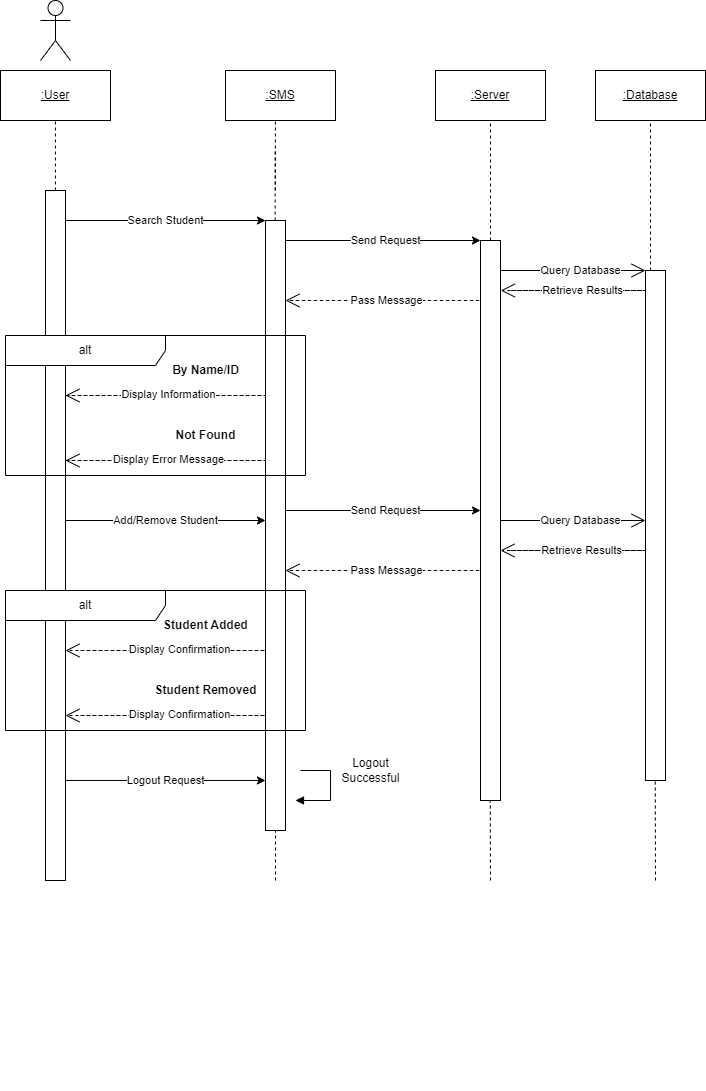

The diagram above was exported from draw.io. Its source (the exported page's mxGraphModel, read from the mxfile embedded in the PNG):
<mxGraphModel dx="-166" dy="425" grid="1" gridSize="10" guides="1" tooltips="1" connect="1" arrows="1" fold="1" page="1" pageScale="1" pageWidth="1100" pageHeight="850" background="none" math="0" shadow="0">
  <root>
    <mxCell id="0" />
    <mxCell id="1" parent="0" />
    <mxCell id="-6PEmMJlGs1gWMdDE86d-1" value="" style="html=1;points=[[0,0,0,0,5],[0,1,0,0,-5],[1,0,0,0,5],[1,1,0,0,-5]];perimeter=orthogonalPerimeter;outlineConnect=0;targetShapes=umlLifeline;portConstraint=eastwest;newEdgeStyle={&quot;curved&quot;:0,&quot;rounded&quot;:0};" parent="1" vertex="1">
      <mxGeometry x="1250" y="210" width="20" height="690" as="geometry" />
    </mxCell>
    <mxCell id="-6PEmMJlGs1gWMdDE86d-2" value="&lt;u&gt;:User&lt;/u&gt;" style="html=1;whiteSpace=wrap;" parent="1" vertex="1">
      <mxGeometry x="1205" y="90" width="110" height="50" as="geometry" />
    </mxCell>
    <mxCell id="-6PEmMJlGs1gWMdDE86d-3" value="" style="endArrow=none;dashed=1;html=1;rounded=0;entryX=0.5;entryY=1;entryDx=0;entryDy=0;" parent="1" source="-6PEmMJlGs1gWMdDE86d-1" edge="1">
      <mxGeometry width="50" height="50" relative="1" as="geometry">
        <mxPoint x="1259.9299999999998" y="170" as="sourcePoint" />
        <mxPoint x="1259.9299999999998" y="140" as="targetPoint" />
      </mxGeometry>
    </mxCell>
    <mxCell id="-6PEmMJlGs1gWMdDE86d-4" value="&lt;u&gt;:SMS&lt;/u&gt;" style="html=1;whiteSpace=wrap;" parent="1" vertex="1">
      <mxGeometry x="1430" y="90" width="110" height="50" as="geometry" />
    </mxCell>
    <mxCell id="-6PEmMJlGs1gWMdDE86d-6" value="&lt;u&gt;:Database&lt;/u&gt;" style="html=1;whiteSpace=wrap;" parent="1" vertex="1">
      <mxGeometry x="1800" y="90" width="110" height="50" as="geometry" />
    </mxCell>
    <mxCell id="-6PEmMJlGs1gWMdDE86d-10" value="" style="endArrow=none;dashed=1;html=1;rounded=0;entryX=0.454;entryY=1.025;entryDx=0;entryDy=0;entryPerimeter=0;" parent="1" target="-6PEmMJlGs1gWMdDE86d-4" edge="1">
      <mxGeometry width="50" height="50" relative="1" as="geometry">
        <mxPoint x="1479.8699999999997" y="210" as="sourcePoint" />
        <mxPoint x="1479.8699999999997" y="180" as="targetPoint" />
      </mxGeometry>
    </mxCell>
    <mxCell id="-6PEmMJlGs1gWMdDE86d-84" value="&lt;u&gt;:Server&lt;/u&gt;" style="html=1;whiteSpace=wrap;" parent="1" vertex="1">
      <mxGeometry x="1640" y="90" width="110" height="50" as="geometry" />
    </mxCell>
    <mxCell id="-6PEmMJlGs1gWMdDE86d-185" value="" style="endArrow=classic;html=1;rounded=0;" parent="1" edge="1">
      <mxGeometry width="50" height="50" relative="1" as="geometry">
        <mxPoint x="1270.0000000000002" y="240" as="sourcePoint" />
        <mxPoint x="1470" y="240" as="targetPoint" />
      </mxGeometry>
    </mxCell>
    <mxCell id="-6PEmMJlGs1gWMdDE86d-186" value="Search Student" style="edgeLabel;html=1;align=center;verticalAlign=middle;resizable=0;points=[];" parent="-6PEmMJlGs1gWMdDE86d-185" vertex="1" connectable="0">
      <mxGeometry x="-0.276" relative="1" as="geometry">
        <mxPoint x="27" as="offset" />
      </mxGeometry>
    </mxCell>
    <mxCell id="-6PEmMJlGs1gWMdDE86d-187" value="" style="html=1;points=[[0,0,0,0,5],[0,1,0,0,-5],[1,0,0,0,5],[1,1,0,0,-5]];perimeter=orthogonalPerimeter;outlineConnect=0;targetShapes=umlLifeline;portConstraint=eastwest;newEdgeStyle={&quot;curved&quot;:0,&quot;rounded&quot;:0};" parent="1" vertex="1">
      <mxGeometry x="1470" y="240" width="20" height="610" as="geometry" />
    </mxCell>
    <mxCell id="-6PEmMJlGs1gWMdDE86d-396" value="" style="endArrow=none;dashed=1;html=1;rounded=0;entryX=0.5;entryY=1;entryDx=0;entryDy=0;" parent="1" source="-6PEmMJlGs1gWMdDE86d-452" target="-6PEmMJlGs1gWMdDE86d-6" edge="1">
      <mxGeometry width="50" height="50" relative="1" as="geometry">
        <mxPoint x="1991.67" y="1360" as="sourcePoint" />
        <mxPoint x="1991.2500000000005" y="1420" as="targetPoint" />
      </mxGeometry>
    </mxCell>
    <mxCell id="-6PEmMJlGs1gWMdDE86d-452" value="" style="html=1;points=[[0,0,0,0,5],[0,1,0,0,-5],[1,0,0,0,5],[1,1,0,0,-5]];perimeter=orthogonalPerimeter;outlineConnect=0;targetShapes=umlLifeline;portConstraint=eastwest;newEdgeStyle={&quot;curved&quot;:0,&quot;rounded&quot;:0};" parent="1" vertex="1">
      <mxGeometry x="1850" y="290" width="20" height="510" as="geometry" />
    </mxCell>
    <mxCell id="-6PEmMJlGs1gWMdDE86d-467" value="" style="endArrow=none;dashed=1;html=1;rounded=0;" parent="1" edge="1">
      <mxGeometry width="50" height="50" relative="1" as="geometry">
        <mxPoint x="1770" y="1109" as="sourcePoint" />
        <mxPoint x="1770" y="1109" as="targetPoint" />
      </mxGeometry>
    </mxCell>
    <mxCell id="-6PEmMJlGs1gWMdDE86d-513" value="" style="html=1;points=[[0,0,0,0,5],[0,1,0,0,-5],[1,0,0,0,5],[1,1,0,0,-5]];perimeter=orthogonalPerimeter;outlineConnect=0;targetShapes=umlLifeline;portConstraint=eastwest;newEdgeStyle={&quot;curved&quot;:0,&quot;rounded&quot;:0};" parent="1" vertex="1">
      <mxGeometry x="1685" y="260" width="20" height="560" as="geometry" />
    </mxCell>
    <mxCell id="-6PEmMJlGs1gWMdDE86d-689" value="" style="endArrow=none;dashed=1;html=1;rounded=0;" parent="1" edge="1" source="-6PEmMJlGs1gWMdDE86d-187">
      <mxGeometry width="50" height="50" relative="1" as="geometry">
        <mxPoint x="1479.64" y="209" as="sourcePoint" />
        <mxPoint x="1479.64" y="169" as="targetPoint" />
      </mxGeometry>
    </mxCell>
    <mxCell id="_KbFLCX_pp6QvGL4VoS7-1" value="" style="shape=umlActor;verticalLabelPosition=bottom;verticalAlign=top;html=1;" parent="1" vertex="1">
      <mxGeometry x="1245" y="20" width="30" height="60" as="geometry" />
    </mxCell>
    <mxCell id="DILxj5woDIObzn8JqaIH-1" value="" style="endArrow=classic;html=1;rounded=0;" edge="1" parent="1">
      <mxGeometry width="50" height="50" relative="1" as="geometry">
        <mxPoint x="1490" y="260" as="sourcePoint" />
        <mxPoint x="1685" y="260" as="targetPoint" />
      </mxGeometry>
    </mxCell>
    <mxCell id="DILxj5woDIObzn8JqaIH-2" value="Send Request" style="edgeLabel;html=1;align=center;verticalAlign=middle;resizable=0;points=[];" vertex="1" connectable="0" parent="DILxj5woDIObzn8JqaIH-1">
      <mxGeometry x="-0.276" relative="1" as="geometry">
        <mxPoint x="29" as="offset" />
      </mxGeometry>
    </mxCell>
    <mxCell id="DILxj5woDIObzn8JqaIH-3" value="" style="endArrow=open;endFill=1;endSize=12;html=1;rounded=0;" edge="1" parent="1">
      <mxGeometry width="160" relative="1" as="geometry">
        <mxPoint x="1705" y="290" as="sourcePoint" />
        <mxPoint x="1850" y="290" as="targetPoint" />
      </mxGeometry>
    </mxCell>
    <mxCell id="DILxj5woDIObzn8JqaIH-4" value="&lt;span style=&quot;color: rgba(0, 0, 0, 0); font-family: monospace; font-size: 0px; text-align: start; background-color: rgb(251, 251, 251);&quot;&gt;%3CmxGraphModel%3E%3Croot%3E%3CmxCell%20id%3D%220%22%2F%3E%3CmxCell%20id%3D%221%22%20parent%3D%220%22%2F%3E%3CmxCell%20id%3D%222%22%20value%3D%22Administrator%20issues%20the%20command%20sudo%20apt%20update%26lt%3Bdiv%26gt%3B%26lt%3Bbr%2F%26gt%3B%26lt%3B%2Fdiv%26gt%3B%22%20style%3D%22edgeLabel%3Bhtml%3D1%3Balign%3Dcenter%3BverticalAlign%3Dmiddle%3Bresizable%3D0%3Bpoints%3D%5B%5D%3B%22%20vertex%3D%221%22%20connectable%3D%220%22%20parent%3D%221%22%3E%3CmxGeometry%20x%3D%22359.8571428571429%22%20y%3D%22280%22%20as%3D%22geometry%22%2F%3E%3C%2FmxCell%3E%3C%2Froot%3E%3C%2FmxGraphModel%3E&lt;/span&gt;" style="edgeLabel;html=1;align=center;verticalAlign=middle;resizable=0;points=[];" vertex="1" connectable="0" parent="DILxj5woDIObzn8JqaIH-3">
      <mxGeometry x="0.1219" y="1" relative="1" as="geometry">
        <mxPoint as="offset" />
      </mxGeometry>
    </mxCell>
    <mxCell id="DILxj5woDIObzn8JqaIH-5" value="&lt;span style=&quot;color: rgba(0, 0, 0, 0); font-family: monospace; font-size: 0px; text-align: start; background-color: rgb(251, 251, 251);&quot;&gt;%3CmxGraphModel%3E%3Croot%3E%3CmxCell%20id%3D%220%22%2F%3E%3CmxCell%20id%3D%221%22%20parent%3D%220%22%2F%3E%3CmxCell%20id%3D%222%22%20value%3D%22Administrator%20logs%20in%20with%20username%20and%20password%22%20style%3D%22edgeLabel%3Bhtml%3D1%3Balign%3Dcenter%3BverticalAlign%3Dmiddle%3Bresizable%3D0%3Bpoints%3D%5B%5D%3B%22%20vertex%3D%221%22%20connectable%3D%220%22%20parent%3D%221%22%3E%3CmxGeometry%20x%3D%22359.8571428571429%22%20y%3D%22177%22%20as%3D%22geometry%22%2F%3E%3C%2FmxCell%3E%3C%2Froot%3E%3C%2FmxGraphModel%3E&lt;/span&gt;" style="edgeLabel;html=1;align=center;verticalAlign=middle;resizable=0;points=[];" vertex="1" connectable="0" parent="DILxj5woDIObzn8JqaIH-3">
      <mxGeometry x="-0.0087" y="4" relative="1" as="geometry">
        <mxPoint as="offset" />
      </mxGeometry>
    </mxCell>
    <mxCell id="DILxj5woDIObzn8JqaIH-6" value="Query Database" style="edgeLabel;html=1;align=center;verticalAlign=middle;resizable=0;points=[];" vertex="1" connectable="0" parent="DILxj5woDIObzn8JqaIH-3">
      <mxGeometry x="0.0142" y="4" relative="1" as="geometry">
        <mxPoint x="6" y="4" as="offset" />
      </mxGeometry>
    </mxCell>
    <mxCell id="DILxj5woDIObzn8JqaIH-7" value="" style="endArrow=open;endSize=12;dashed=1;html=1;rounded=0;" edge="1" parent="1">
      <mxGeometry width="160" relative="1" as="geometry">
        <mxPoint x="1715.28" y="310" as="sourcePoint" />
        <mxPoint x="1705.28" y="310" as="targetPoint" />
        <Array as="points">
          <mxPoint x="1850" y="310" />
        </Array>
      </mxGeometry>
    </mxCell>
    <mxCell id="DILxj5woDIObzn8JqaIH-8" value="Retrieve Results" style="edgeLabel;html=1;align=center;verticalAlign=middle;resizable=0;points=[];" vertex="1" connectable="0" parent="DILxj5woDIObzn8JqaIH-7">
      <mxGeometry x="-0.6487" relative="1" as="geometry">
        <mxPoint x="22" as="offset" />
      </mxGeometry>
    </mxCell>
    <mxCell id="DILxj5woDIObzn8JqaIH-9" value="" style="endArrow=none;dashed=1;html=1;rounded=0;entryX=0.5;entryY=1;entryDx=0;entryDy=0;" edge="1" parent="1" source="-6PEmMJlGs1gWMdDE86d-513" target="-6PEmMJlGs1gWMdDE86d-84">
      <mxGeometry width="50" height="50" relative="1" as="geometry">
        <mxPoint x="1694.5799999999997" y="230" as="sourcePoint" />
        <mxPoint x="1694.71" y="161" as="targetPoint" />
      </mxGeometry>
    </mxCell>
    <mxCell id="DILxj5woDIObzn8JqaIH-12" value="" style="endArrow=open;endSize=12;dashed=1;html=1;rounded=0;" edge="1" parent="1">
      <mxGeometry width="160" relative="1" as="geometry">
        <mxPoint x="1494.72" y="320" as="sourcePoint" />
        <mxPoint x="1490" y="320" as="targetPoint" />
        <Array as="points">
          <mxPoint x="1685" y="320" />
        </Array>
      </mxGeometry>
    </mxCell>
    <mxCell id="DILxj5woDIObzn8JqaIH-13" value="Pass Message" style="edgeLabel;html=1;align=center;verticalAlign=middle;resizable=0;points=[];" vertex="1" connectable="0" parent="DILxj5woDIObzn8JqaIH-12">
      <mxGeometry x="-0.6487" relative="1" as="geometry">
        <mxPoint x="28" as="offset" />
      </mxGeometry>
    </mxCell>
    <mxCell id="DILxj5woDIObzn8JqaIH-14" value="alt" style="shape=umlFrame;whiteSpace=wrap;html=1;pointerEvents=0;recursiveResize=0;container=1;collapsible=0;width=160;" vertex="1" parent="1">
      <mxGeometry x="1210" y="355" width="300" height="140" as="geometry" />
    </mxCell>
    <mxCell id="DILxj5woDIObzn8JqaIH-15" value="&lt;b&gt;By Name/ID&lt;/b&gt;" style="text;html=1;align=center;verticalAlign=middle;resizable=0;points=[];autosize=1;strokeColor=none;fillColor=none;" vertex="1" parent="DILxj5woDIObzn8JqaIH-14">
      <mxGeometry x="155" y="20" width="90" height="30" as="geometry" />
    </mxCell>
    <mxCell id="DILxj5woDIObzn8JqaIH-16" value="" style="endArrow=open;endSize=12;dashed=1;html=1;rounded=0;" edge="1" parent="DILxj5woDIObzn8JqaIH-14" source="-6PEmMJlGs1gWMdDE86d-1">
      <mxGeometry width="160" relative="1" as="geometry">
        <mxPoint x="75" y="60" as="sourcePoint" />
        <mxPoint x="60" y="60" as="targetPoint" />
        <Array as="points">
          <mxPoint x="260" y="60" />
          <mxPoint x="190" y="60" />
        </Array>
      </mxGeometry>
    </mxCell>
    <mxCell id="DILxj5woDIObzn8JqaIH-17" value="Display Information" style="edgeLabel;html=1;align=center;verticalAlign=middle;resizable=0;points=[];" vertex="1" connectable="0" parent="DILxj5woDIObzn8JqaIH-16">
      <mxGeometry x="-0.4263" y="1" relative="1" as="geometry">
        <mxPoint x="-12" as="offset" />
      </mxGeometry>
    </mxCell>
    <mxCell id="DILxj5woDIObzn8JqaIH-18" value="&lt;b&gt;Not Found&lt;/b&gt;" style="text;html=1;align=center;verticalAlign=middle;resizable=0;points=[];autosize=1;strokeColor=none;fillColor=none;" vertex="1" parent="DILxj5woDIObzn8JqaIH-14">
      <mxGeometry x="160" y="85" width="80" height="30" as="geometry" />
    </mxCell>
    <mxCell id="DILxj5woDIObzn8JqaIH-19" value="" style="endArrow=open;endSize=12;dashed=1;html=1;rounded=0;" edge="1" parent="DILxj5woDIObzn8JqaIH-14" source="-6PEmMJlGs1gWMdDE86d-1">
      <mxGeometry width="160" relative="1" as="geometry">
        <mxPoint x="75" y="125" as="sourcePoint" />
        <mxPoint x="60" y="125" as="targetPoint" />
        <Array as="points">
          <mxPoint x="260" y="125" />
        </Array>
      </mxGeometry>
    </mxCell>
    <mxCell id="DILxj5woDIObzn8JqaIH-20" value="Display Error Message" style="edgeLabel;html=1;align=center;verticalAlign=middle;resizable=0;points=[];" vertex="1" connectable="0" parent="DILxj5woDIObzn8JqaIH-19">
      <mxGeometry x="-0.4263" y="1" relative="1" as="geometry">
        <mxPoint x="-12" as="offset" />
      </mxGeometry>
    </mxCell>
    <mxCell id="DILxj5woDIObzn8JqaIH-23" value="" style="endArrow=classic;html=1;rounded=0;" edge="1" parent="1">
      <mxGeometry width="50" height="50" relative="1" as="geometry">
        <mxPoint x="1270.0000000000002" y="540" as="sourcePoint" />
        <mxPoint x="1470" y="540" as="targetPoint" />
      </mxGeometry>
    </mxCell>
    <mxCell id="DILxj5woDIObzn8JqaIH-24" value="Add/Remove Student" style="edgeLabel;html=1;align=center;verticalAlign=middle;resizable=0;points=[];" vertex="1" connectable="0" parent="DILxj5woDIObzn8JqaIH-23">
      <mxGeometry x="-0.276" relative="1" as="geometry">
        <mxPoint x="27" as="offset" />
      </mxGeometry>
    </mxCell>
    <mxCell id="DILxj5woDIObzn8JqaIH-25" value="" style="endArrow=classic;html=1;rounded=0;" edge="1" parent="1">
      <mxGeometry width="50" height="50" relative="1" as="geometry">
        <mxPoint x="1490" y="530" as="sourcePoint" />
        <mxPoint x="1685" y="530" as="targetPoint" />
      </mxGeometry>
    </mxCell>
    <mxCell id="DILxj5woDIObzn8JqaIH-26" value="Send Request" style="edgeLabel;html=1;align=center;verticalAlign=middle;resizable=0;points=[];" vertex="1" connectable="0" parent="DILxj5woDIObzn8JqaIH-25">
      <mxGeometry x="-0.276" relative="1" as="geometry">
        <mxPoint x="29" as="offset" />
      </mxGeometry>
    </mxCell>
    <mxCell id="DILxj5woDIObzn8JqaIH-27" value="" style="endArrow=open;endSize=12;dashed=1;html=1;rounded=0;" edge="1" parent="1">
      <mxGeometry width="160" relative="1" as="geometry">
        <mxPoint x="1494.72" y="590" as="sourcePoint" />
        <mxPoint x="1490" y="590" as="targetPoint" />
        <Array as="points">
          <mxPoint x="1685" y="590" />
        </Array>
      </mxGeometry>
    </mxCell>
    <mxCell id="DILxj5woDIObzn8JqaIH-28" value="Pass Message" style="edgeLabel;html=1;align=center;verticalAlign=middle;resizable=0;points=[];" vertex="1" connectable="0" parent="DILxj5woDIObzn8JqaIH-27">
      <mxGeometry x="-0.6487" relative="1" as="geometry">
        <mxPoint x="28" as="offset" />
      </mxGeometry>
    </mxCell>
    <mxCell id="DILxj5woDIObzn8JqaIH-29" value="" style="endArrow=open;endFill=1;endSize=12;html=1;rounded=0;" edge="1" parent="1">
      <mxGeometry width="160" relative="1" as="geometry">
        <mxPoint x="1705" y="540" as="sourcePoint" />
        <mxPoint x="1850" y="540" as="targetPoint" />
      </mxGeometry>
    </mxCell>
    <mxCell id="DILxj5woDIObzn8JqaIH-30" value="&lt;span style=&quot;color: rgba(0, 0, 0, 0); font-family: monospace; font-size: 0px; text-align: start; background-color: rgb(251, 251, 251);&quot;&gt;%3CmxGraphModel%3E%3Croot%3E%3CmxCell%20id%3D%220%22%2F%3E%3CmxCell%20id%3D%221%22%20parent%3D%220%22%2F%3E%3CmxCell%20id%3D%222%22%20value%3D%22Administrator%20issues%20the%20command%20sudo%20apt%20update%26lt%3Bdiv%26gt%3B%26lt%3Bbr%2F%26gt%3B%26lt%3B%2Fdiv%26gt%3B%22%20style%3D%22edgeLabel%3Bhtml%3D1%3Balign%3Dcenter%3BverticalAlign%3Dmiddle%3Bresizable%3D0%3Bpoints%3D%5B%5D%3B%22%20vertex%3D%221%22%20connectable%3D%220%22%20parent%3D%221%22%3E%3CmxGeometry%20x%3D%22359.8571428571429%22%20y%3D%22280%22%20as%3D%22geometry%22%2F%3E%3C%2FmxCell%3E%3C%2Froot%3E%3C%2FmxGraphModel%3E&lt;/span&gt;" style="edgeLabel;html=1;align=center;verticalAlign=middle;resizable=0;points=[];" vertex="1" connectable="0" parent="DILxj5woDIObzn8JqaIH-29">
      <mxGeometry x="0.1219" y="1" relative="1" as="geometry">
        <mxPoint as="offset" />
      </mxGeometry>
    </mxCell>
    <mxCell id="DILxj5woDIObzn8JqaIH-31" value="&lt;span style=&quot;color: rgba(0, 0, 0, 0); font-family: monospace; font-size: 0px; text-align: start; background-color: rgb(251, 251, 251);&quot;&gt;%3CmxGraphModel%3E%3Croot%3E%3CmxCell%20id%3D%220%22%2F%3E%3CmxCell%20id%3D%221%22%20parent%3D%220%22%2F%3E%3CmxCell%20id%3D%222%22%20value%3D%22Administrator%20logs%20in%20with%20username%20and%20password%22%20style%3D%22edgeLabel%3Bhtml%3D1%3Balign%3Dcenter%3BverticalAlign%3Dmiddle%3Bresizable%3D0%3Bpoints%3D%5B%5D%3B%22%20vertex%3D%221%22%20connectable%3D%220%22%20parent%3D%221%22%3E%3CmxGeometry%20x%3D%22359.8571428571429%22%20y%3D%22177%22%20as%3D%22geometry%22%2F%3E%3C%2FmxCell%3E%3C%2Froot%3E%3C%2FmxGraphModel%3E&lt;/span&gt;" style="edgeLabel;html=1;align=center;verticalAlign=middle;resizable=0;points=[];" vertex="1" connectable="0" parent="DILxj5woDIObzn8JqaIH-29">
      <mxGeometry x="-0.0087" y="4" relative="1" as="geometry">
        <mxPoint as="offset" />
      </mxGeometry>
    </mxCell>
    <mxCell id="DILxj5woDIObzn8JqaIH-32" value="Query Database" style="edgeLabel;html=1;align=center;verticalAlign=middle;resizable=0;points=[];" vertex="1" connectable="0" parent="DILxj5woDIObzn8JqaIH-29">
      <mxGeometry x="0.0142" y="4" relative="1" as="geometry">
        <mxPoint x="6" y="4" as="offset" />
      </mxGeometry>
    </mxCell>
    <mxCell id="DILxj5woDIObzn8JqaIH-33" value="" style="endArrow=open;endSize=12;dashed=1;html=1;rounded=0;" edge="1" parent="1">
      <mxGeometry width="160" relative="1" as="geometry">
        <mxPoint x="1715" y="570" as="sourcePoint" />
        <mxPoint x="1705" y="570" as="targetPoint" />
        <Array as="points">
          <mxPoint x="1849.72" y="570" />
        </Array>
      </mxGeometry>
    </mxCell>
    <mxCell id="DILxj5woDIObzn8JqaIH-34" value="Retrieve Results" style="edgeLabel;html=1;align=center;verticalAlign=middle;resizable=0;points=[];" vertex="1" connectable="0" parent="DILxj5woDIObzn8JqaIH-33">
      <mxGeometry x="-0.6487" relative="1" as="geometry">
        <mxPoint x="22" as="offset" />
      </mxGeometry>
    </mxCell>
    <mxCell id="DILxj5woDIObzn8JqaIH-52" value="alt" style="shape=umlFrame;whiteSpace=wrap;html=1;pointerEvents=0;recursiveResize=0;container=1;collapsible=0;width=160;" vertex="1" parent="1">
      <mxGeometry x="1210" y="610" width="300" height="140" as="geometry" />
    </mxCell>
    <mxCell id="DILxj5woDIObzn8JqaIH-53" value="&lt;b&gt;Student Added&lt;/b&gt;" style="text;html=1;align=center;verticalAlign=middle;resizable=0;points=[];autosize=1;strokeColor=none;fillColor=none;" vertex="1" parent="DILxj5woDIObzn8JqaIH-52">
      <mxGeometry x="145" y="20" width="110" height="30" as="geometry" />
    </mxCell>
    <mxCell id="DILxj5woDIObzn8JqaIH-54" value="" style="endArrow=open;endSize=12;dashed=1;html=1;rounded=0;" edge="1" parent="DILxj5woDIObzn8JqaIH-52">
      <mxGeometry width="160" relative="1" as="geometry">
        <mxPoint x="75" y="60" as="sourcePoint" />
        <mxPoint x="60" y="60" as="targetPoint" />
        <Array as="points">
          <mxPoint x="260" y="60" />
          <mxPoint x="190" y="60" />
        </Array>
      </mxGeometry>
    </mxCell>
    <mxCell id="DILxj5woDIObzn8JqaIH-55" value="Display Confirmation" style="edgeLabel;html=1;align=center;verticalAlign=middle;resizable=0;points=[];" vertex="1" connectable="0" parent="DILxj5woDIObzn8JqaIH-54">
      <mxGeometry x="-0.4263" y="1" relative="1" as="geometry">
        <mxPoint x="-12" as="offset" />
      </mxGeometry>
    </mxCell>
    <mxCell id="DILxj5woDIObzn8JqaIH-56" value="&lt;b&gt;Student Removed&lt;/b&gt;" style="text;html=1;align=center;verticalAlign=middle;resizable=0;points=[];autosize=1;strokeColor=none;fillColor=none;" vertex="1" parent="DILxj5woDIObzn8JqaIH-52">
      <mxGeometry x="135" y="85" width="130" height="30" as="geometry" />
    </mxCell>
    <mxCell id="DILxj5woDIObzn8JqaIH-57" value="" style="endArrow=open;endSize=12;dashed=1;html=1;rounded=0;" edge="1" parent="DILxj5woDIObzn8JqaIH-52">
      <mxGeometry width="160" relative="1" as="geometry">
        <mxPoint x="75" y="125" as="sourcePoint" />
        <mxPoint x="60" y="125" as="targetPoint" />
        <Array as="points">
          <mxPoint x="260" y="125" />
        </Array>
      </mxGeometry>
    </mxCell>
    <mxCell id="DILxj5woDIObzn8JqaIH-58" value="Display Confirmation" style="edgeLabel;html=1;align=center;verticalAlign=middle;resizable=0;points=[];" vertex="1" connectable="0" parent="DILxj5woDIObzn8JqaIH-57">
      <mxGeometry x="-0.4263" y="1" relative="1" as="geometry">
        <mxPoint x="-12" as="offset" />
      </mxGeometry>
    </mxCell>
    <mxCell id="DILxj5woDIObzn8JqaIH-61" value="" style="endArrow=none;dashed=1;html=1;rounded=0;" edge="1" parent="1" target="-6PEmMJlGs1gWMdDE86d-187">
      <mxGeometry width="50" height="50" relative="1" as="geometry">
        <mxPoint x="1480" y="900" as="sourcePoint" />
        <mxPoint x="1479.41" y="889" as="targetPoint" />
      </mxGeometry>
    </mxCell>
    <mxCell id="DILxj5woDIObzn8JqaIH-62" value="" style="endArrow=none;dashed=1;html=1;rounded=0;" edge="1" parent="1">
      <mxGeometry width="50" height="50" relative="1" as="geometry">
        <mxPoint x="1695" y="900" as="sourcePoint" />
        <mxPoint x="1694.76" y="820" as="targetPoint" />
      </mxGeometry>
    </mxCell>
    <mxCell id="DILxj5woDIObzn8JqaIH-63" value="" style="endArrow=none;dashed=1;html=1;rounded=0;" edge="1" parent="1">
      <mxGeometry width="50" height="50" relative="1" as="geometry">
        <mxPoint x="1860" y="900" as="sourcePoint" />
        <mxPoint x="1859.76" y="800" as="targetPoint" />
      </mxGeometry>
    </mxCell>
    <mxCell id="DILxj5woDIObzn8JqaIH-67" value="" style="endArrow=classic;html=1;rounded=0;" edge="1" parent="1">
      <mxGeometry width="50" height="50" relative="1" as="geometry">
        <mxPoint x="1270" y="799.97" as="sourcePoint" />
        <mxPoint x="1470" y="799.97" as="targetPoint" />
      </mxGeometry>
    </mxCell>
    <mxCell id="DILxj5woDIObzn8JqaIH-68" value="Logout Request" style="edgeLabel;html=1;align=center;verticalAlign=middle;resizable=0;points=[];" vertex="1" connectable="0" parent="DILxj5woDIObzn8JqaIH-67">
      <mxGeometry x="-0.276" relative="1" as="geometry">
        <mxPoint x="27" as="offset" />
      </mxGeometry>
    </mxCell>
    <mxCell id="DILxj5woDIObzn8JqaIH-69" value="" style="html=1;align=left;spacingLeft=2;endArrow=block;rounded=0;edgeStyle=orthogonalEdgeStyle;curved=0;rounded=0;" edge="1" parent="1">
      <mxGeometry x="-0.0588" y="80" relative="1" as="geometry">
        <mxPoint x="1505" y="789.97" as="sourcePoint" />
        <Array as="points">
          <mxPoint x="1535" y="789.97" />
          <mxPoint x="1535" y="819.97" />
        </Array>
        <mxPoint x="1500" y="819.97" as="targetPoint" />
        <mxPoint as="offset" />
      </mxGeometry>
    </mxCell>
    <mxCell id="DILxj5woDIObzn8JqaIH-70" value="Logout&lt;div&gt;&amp;nbsp;Successful&amp;nbsp;&lt;/div&gt;" style="text;html=1;align=center;verticalAlign=middle;resizable=0;points=[];autosize=1;strokeColor=none;fillColor=none;" vertex="1" parent="1">
      <mxGeometry x="1530" y="769.97" width="90" height="40" as="geometry" />
    </mxCell>
  </root>
</mxGraphModel>